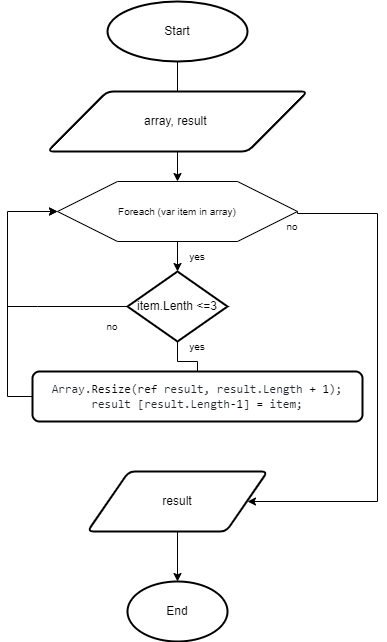

The diagram above was exported from draw.io. Its source (the exported page's mxGraphModel, read from the mxfile embedded in the PNG):
<mxGraphModel dx="1192" dy="738" grid="1" gridSize="10" guides="1" tooltips="1" connect="1" arrows="1" fold="1" page="1" pageScale="1" pageWidth="827" pageHeight="1169" math="0" shadow="0">
  <root>
    <mxCell id="0" />
    <mxCell id="1" parent="0" />
    <mxCell id="kR8WehCH31KyMWfQDRjT-14" value="" style="edgeStyle=orthogonalEdgeStyle;rounded=0;orthogonalLoop=1;jettySize=auto;html=1;" edge="1" parent="1" source="kR8WehCH31KyMWfQDRjT-1" target="kR8WehCH31KyMWfQDRjT-10">
      <mxGeometry relative="1" as="geometry" />
    </mxCell>
    <mxCell id="kR8WehCH31KyMWfQDRjT-1" value="Start" style="strokeWidth=2;html=1;shape=mxgraph.flowchart.start_1;whiteSpace=wrap;" vertex="1" parent="1">
      <mxGeometry x="230" y="10" width="140" height="60" as="geometry" />
    </mxCell>
    <mxCell id="kR8WehCH31KyMWfQDRjT-2" value="array, result&amp;nbsp;" style="shape=parallelogram;html=1;strokeWidth=2;perimeter=parallelogramPerimeter;whiteSpace=wrap;rounded=1;arcSize=12;size=0.23;" vertex="1" parent="1">
      <mxGeometry x="170" y="100" width="260" height="60" as="geometry" />
    </mxCell>
    <mxCell id="kR8WehCH31KyMWfQDRjT-18" value="" style="edgeStyle=orthogonalEdgeStyle;rounded=0;orthogonalLoop=1;jettySize=auto;html=1;fontSize=10;" edge="1" parent="1" source="kR8WehCH31KyMWfQDRjT-4" target="kR8WehCH31KyMWfQDRjT-17">
      <mxGeometry relative="1" as="geometry" />
    </mxCell>
    <mxCell id="kR8WehCH31KyMWfQDRjT-28" value="" style="edgeStyle=orthogonalEdgeStyle;rounded=0;orthogonalLoop=1;jettySize=auto;html=1;fontSize=10;entryX=0;entryY=0.5;entryDx=0;entryDy=0;startArrow=none;" edge="1" parent="1" target="kR8WehCH31KyMWfQDRjT-10">
      <mxGeometry relative="1" as="geometry">
        <mxPoint x="160" y="220" as="sourcePoint" />
        <mxPoint x="170" y="315" as="targetPoint" />
        <Array as="points">
          <mxPoint x="160" y="220" />
        </Array>
      </mxGeometry>
    </mxCell>
    <mxCell id="kR8WehCH31KyMWfQDRjT-4" value="item.Lenth &amp;lt;=3" style="strokeWidth=2;html=1;shape=mxgraph.flowchart.decision;whiteSpace=wrap;" vertex="1" parent="1">
      <mxGeometry x="250" y="280" width="100" height="70" as="geometry" />
    </mxCell>
    <mxCell id="kR8WehCH31KyMWfQDRjT-33" value="" style="edgeStyle=orthogonalEdgeStyle;rounded=0;orthogonalLoop=1;jettySize=auto;html=1;fontSize=10;" edge="1" parent="1" source="kR8WehCH31KyMWfQDRjT-5" target="kR8WehCH31KyMWfQDRjT-6">
      <mxGeometry relative="1" as="geometry" />
    </mxCell>
    <mxCell id="kR8WehCH31KyMWfQDRjT-5" value="result" style="shape=parallelogram;html=1;strokeWidth=2;perimeter=parallelogramPerimeter;whiteSpace=wrap;rounded=1;arcSize=12;size=0.23;" vertex="1" parent="1">
      <mxGeometry x="210" y="480" width="180" height="60" as="geometry" />
    </mxCell>
    <mxCell id="kR8WehCH31KyMWfQDRjT-6" value="End" style="strokeWidth=2;html=1;shape=mxgraph.flowchart.start_1;whiteSpace=wrap;" vertex="1" parent="1">
      <mxGeometry x="250" y="590" width="100" height="60" as="geometry" />
    </mxCell>
    <mxCell id="kR8WehCH31KyMWfQDRjT-13" value="" style="edgeStyle=orthogonalEdgeStyle;rounded=0;orthogonalLoop=1;jettySize=auto;html=1;" edge="1" parent="1" source="kR8WehCH31KyMWfQDRjT-10" target="kR8WehCH31KyMWfQDRjT-4">
      <mxGeometry relative="1" as="geometry" />
    </mxCell>
    <mxCell id="kR8WehCH31KyMWfQDRjT-21" value="" style="edgeStyle=orthogonalEdgeStyle;rounded=0;orthogonalLoop=1;jettySize=auto;html=1;fontSize=10;exitX=1;exitY=0.5;exitDx=0;exitDy=0;startArrow=none;" edge="1" parent="1" source="kR8WehCH31KyMWfQDRjT-10">
      <mxGeometry relative="1" as="geometry">
        <mxPoint x="370" y="510" as="targetPoint" />
        <Array as="points">
          <mxPoint x="420" y="222" />
          <mxPoint x="500" y="222" />
          <mxPoint x="500" y="510" />
        </Array>
      </mxGeometry>
    </mxCell>
    <mxCell id="kR8WehCH31KyMWfQDRjT-10" value="" style="verticalLabelPosition=bottom;verticalAlign=top;html=1;shape=hexagon;perimeter=hexagonPerimeter2;arcSize=6;size=0.25;" vertex="1" parent="1">
      <mxGeometry x="180" y="190" width="240" height="60" as="geometry" />
    </mxCell>
    <mxCell id="kR8WehCH31KyMWfQDRjT-15" value="Foreach (var item in array)" style="text;html=1;strokeColor=none;fillColor=none;align=center;verticalAlign=middle;whiteSpace=wrap;rounded=0;fontSize=10;" vertex="1" parent="1">
      <mxGeometry x="230" y="205" width="140" height="30" as="geometry" />
    </mxCell>
    <mxCell id="kR8WehCH31KyMWfQDRjT-31" value="" style="edgeStyle=orthogonalEdgeStyle;rounded=0;orthogonalLoop=1;jettySize=auto;html=1;fontSize=10;entryX=0;entryY=0.5;entryDx=0;entryDy=0;" edge="1" parent="1" source="kR8WehCH31KyMWfQDRjT-16" target="kR8WehCH31KyMWfQDRjT-10">
      <mxGeometry relative="1" as="geometry">
        <mxPoint x="160" y="220" as="targetPoint" />
        <Array as="points">
          <mxPoint x="130" y="405" />
          <mxPoint x="130" y="220" />
        </Array>
      </mxGeometry>
    </mxCell>
    <mxCell id="kR8WehCH31KyMWfQDRjT-16" value="" style="rounded=1;whiteSpace=wrap;html=1;absoluteArcSize=1;arcSize=14;strokeWidth=2;fontSize=10;" vertex="1" parent="1">
      <mxGeometry x="155" y="380" width="330" height="50" as="geometry" />
    </mxCell>
    <mxCell id="kR8WehCH31KyMWfQDRjT-17" value="&lt;span style=&quot;box-sizing: border-box; color: rgb(36, 41, 47); font-family: ui-monospace, SFMono-Regular, &amp;quot;SF Mono&amp;quot;, Menlo, Consolas, &amp;quot;Liberation Mono&amp;quot;, monospace; font-size: 12px; text-align: start; background-color: rgb(255, 255, 255);&quot; class=&quot;pl-smi&quot;&gt;Array&lt;/span&gt;&lt;span style=&quot;color: rgb(36, 41, 47); font-family: ui-monospace, SFMono-Regular, &amp;quot;SF Mono&amp;quot;, Menlo, Consolas, &amp;quot;Liberation Mono&amp;quot;, monospace; font-size: 12px; text-align: start; background-color: rgb(255, 255, 255);&quot;&gt;.&lt;/span&gt;&lt;span style=&quot;box-sizing: border-box; color: var(--color-prettylights-syntax-entity); font-family: ui-monospace, SFMono-Regular, &amp;quot;SF Mono&amp;quot;, Menlo, Consolas, &amp;quot;Liberation Mono&amp;quot;, monospace; font-size: 12px; text-align: start; background-color: rgb(255, 255, 255);&quot; class=&quot;pl-en&quot;&gt;Resize&lt;/span&gt;&lt;span style=&quot;color: rgb(36, 41, 47); font-family: ui-monospace, SFMono-Regular, &amp;quot;SF Mono&amp;quot;, Menlo, Consolas, &amp;quot;Liberation Mono&amp;quot;, monospace; font-size: 12px; text-align: start; background-color: rgb(255, 255, 255);&quot;&gt;(&lt;/span&gt;&lt;span style=&quot;box-sizing: border-box; color: var(--color-prettylights-syntax-keyword); font-family: ui-monospace, SFMono-Regular, &amp;quot;SF Mono&amp;quot;, Menlo, Consolas, &amp;quot;Liberation Mono&amp;quot;, monospace; font-size: 12px; text-align: start; background-color: rgb(255, 255, 255);&quot; class=&quot;pl-k&quot;&gt;ref&lt;/span&gt;&lt;span style=&quot;color: rgb(36, 41, 47); font-family: ui-monospace, SFMono-Regular, &amp;quot;SF Mono&amp;quot;, Menlo, Consolas, &amp;quot;Liberation Mono&amp;quot;, monospace; font-size: 12px; text-align: start; background-color: rgb(255, 255, 255);&quot;&gt; &lt;/span&gt;&lt;span style=&quot;box-sizing: border-box; color: rgb(36, 41, 47); font-family: ui-monospace, SFMono-Regular, &amp;quot;SF Mono&amp;quot;, Menlo, Consolas, &amp;quot;Liberation Mono&amp;quot;, monospace; font-size: 12px; text-align: start; background-color: rgb(255, 255, 255);&quot; class=&quot;pl-smi&quot;&gt;result&lt;/span&gt;&lt;span style=&quot;color: rgb(36, 41, 47); font-family: ui-monospace, SFMono-Regular, &amp;quot;SF Mono&amp;quot;, Menlo, Consolas, &amp;quot;Liberation Mono&amp;quot;, monospace; font-size: 12px; text-align: start; background-color: rgb(255, 255, 255);&quot;&gt;, &lt;/span&gt;&lt;span style=&quot;box-sizing: border-box; color: rgb(36, 41, 47); font-family: ui-monospace, SFMono-Regular, &amp;quot;SF Mono&amp;quot;, Menlo, Consolas, &amp;quot;Liberation Mono&amp;quot;, monospace; font-size: 12px; text-align: start; background-color: rgb(255, 255, 255);&quot; class=&quot;pl-smi&quot;&gt;result&lt;/span&gt;&lt;span style=&quot;color: rgb(36, 41, 47); font-family: ui-monospace, SFMono-Regular, &amp;quot;SF Mono&amp;quot;, Menlo, Consolas, &amp;quot;Liberation Mono&amp;quot;, monospace; font-size: 12px; text-align: start; background-color: rgb(255, 255, 255);&quot;&gt;.&lt;/span&gt;&lt;span style=&quot;box-sizing: border-box; color: rgb(36, 41, 47); font-family: ui-monospace, SFMono-Regular, &amp;quot;SF Mono&amp;quot;, Menlo, Consolas, &amp;quot;Liberation Mono&amp;quot;, monospace; font-size: 12px; text-align: start; background-color: rgb(255, 255, 255);&quot; class=&quot;pl-smi&quot;&gt;Length&lt;/span&gt;&lt;span style=&quot;color: rgb(36, 41, 47); font-family: ui-monospace, SFMono-Regular, &amp;quot;SF Mono&amp;quot;, Menlo, Consolas, &amp;quot;Liberation Mono&amp;quot;, monospace; font-size: 12px; text-align: start; background-color: rgb(255, 255, 255);&quot;&gt; &lt;/span&gt;&lt;span style=&quot;box-sizing: border-box; color: var(--color-prettylights-syntax-keyword); font-family: ui-monospace, SFMono-Regular, &amp;quot;SF Mono&amp;quot;, Menlo, Consolas, &amp;quot;Liberation Mono&amp;quot;, monospace; font-size: 12px; text-align: start; background-color: rgb(255, 255, 255);&quot; class=&quot;pl-k&quot;&gt;+&lt;/span&gt;&lt;span style=&quot;color: rgb(36, 41, 47); font-family: ui-monospace, SFMono-Regular, &amp;quot;SF Mono&amp;quot;, Menlo, Consolas, &amp;quot;Liberation Mono&amp;quot;, monospace; font-size: 12px; text-align: start; background-color: rgb(255, 255, 255);&quot;&gt; &lt;/span&gt;&lt;span style=&quot;box-sizing: border-box; color: var(--color-prettylights-syntax-constant); font-family: ui-monospace, SFMono-Regular, &amp;quot;SF Mono&amp;quot;, Menlo, Consolas, &amp;quot;Liberation Mono&amp;quot;, monospace; font-size: 12px; text-align: start; background-color: rgb(255, 255, 255);&quot; class=&quot;pl-c1&quot;&gt;1&lt;/span&gt;&lt;span style=&quot;color: rgb(36, 41, 47); font-family: ui-monospace, SFMono-Regular, &amp;quot;SF Mono&amp;quot;, Menlo, Consolas, &amp;quot;Liberation Mono&amp;quot;, monospace; font-size: 12px; text-align: start; background-color: rgb(255, 255, 255);&quot;&gt;);&lt;br&gt;&lt;/span&gt;&lt;span style=&quot;box-sizing: border-box; color: rgb(36, 41, 47); font-family: ui-monospace, SFMono-Regular, &amp;quot;SF Mono&amp;quot;, Menlo, Consolas, &amp;quot;Liberation Mono&amp;quot;, monospace; font-size: 12px; text-align: start; background-color: rgb(255, 255, 255);&quot; class=&quot;pl-smi&quot;&gt;result&lt;/span&gt;&lt;span style=&quot;color: rgb(36, 41, 47); font-family: ui-monospace, SFMono-Regular, &amp;quot;SF Mono&amp;quot;, Menlo, Consolas, &amp;quot;Liberation Mono&amp;quot;, monospace; font-size: 12px; text-align: start; background-color: rgb(255, 255, 255);&quot;&gt; [&lt;/span&gt;&lt;span style=&quot;box-sizing: border-box; color: rgb(36, 41, 47); font-family: ui-monospace, SFMono-Regular, &amp;quot;SF Mono&amp;quot;, Menlo, Consolas, &amp;quot;Liberation Mono&amp;quot;, monospace; font-size: 12px; text-align: start; background-color: rgb(255, 255, 255);&quot; class=&quot;pl-smi&quot;&gt;result&lt;/span&gt;&lt;span style=&quot;color: rgb(36, 41, 47); font-family: ui-monospace, SFMono-Regular, &amp;quot;SF Mono&amp;quot;, Menlo, Consolas, &amp;quot;Liberation Mono&amp;quot;, monospace; font-size: 12px; text-align: start; background-color: rgb(255, 255, 255);&quot;&gt;.&lt;/span&gt;&lt;span style=&quot;box-sizing: border-box; color: rgb(36, 41, 47); font-family: ui-monospace, SFMono-Regular, &amp;quot;SF Mono&amp;quot;, Menlo, Consolas, &amp;quot;Liberation Mono&amp;quot;, monospace; font-size: 12px; text-align: start; background-color: rgb(255, 255, 255);&quot; class=&quot;pl-smi&quot;&gt;Length&lt;/span&gt;&lt;span style=&quot;box-sizing: border-box; color: var(--color-prettylights-syntax-keyword); font-family: ui-monospace, SFMono-Regular, &amp;quot;SF Mono&amp;quot;, Menlo, Consolas, &amp;quot;Liberation Mono&amp;quot;, monospace; font-size: 12px; text-align: start; background-color: rgb(255, 255, 255);&quot; class=&quot;pl-k&quot;&gt;-&lt;/span&gt;&lt;span style=&quot;box-sizing: border-box; color: var(--color-prettylights-syntax-constant); font-family: ui-monospace, SFMono-Regular, &amp;quot;SF Mono&amp;quot;, Menlo, Consolas, &amp;quot;Liberation Mono&amp;quot;, monospace; font-size: 12px; text-align: start; background-color: rgb(255, 255, 255);&quot; class=&quot;pl-c1&quot;&gt;1&lt;/span&gt;&lt;span style=&quot;color: rgb(36, 41, 47); font-family: ui-monospace, SFMono-Regular, &amp;quot;SF Mono&amp;quot;, Menlo, Consolas, &amp;quot;Liberation Mono&amp;quot;, monospace; font-size: 12px; text-align: start; background-color: rgb(255, 255, 255);&quot;&gt;] &lt;/span&gt;&lt;span style=&quot;box-sizing: border-box; color: var(--color-prettylights-syntax-keyword); font-family: ui-monospace, SFMono-Regular, &amp;quot;SF Mono&amp;quot;, Menlo, Consolas, &amp;quot;Liberation Mono&amp;quot;, monospace; font-size: 12px; text-align: start; background-color: rgb(255, 255, 255);&quot; class=&quot;pl-k&quot;&gt;=&lt;/span&gt;&lt;span style=&quot;color: rgb(36, 41, 47); font-family: ui-monospace, SFMono-Regular, &amp;quot;SF Mono&amp;quot;, Menlo, Consolas, &amp;quot;Liberation Mono&amp;quot;, monospace; font-size: 12px; text-align: start; background-color: rgb(255, 255, 255);&quot;&gt; &lt;/span&gt;&lt;span style=&quot;box-sizing: border-box; color: rgb(36, 41, 47); font-family: ui-monospace, SFMono-Regular, &amp;quot;SF Mono&amp;quot;, Menlo, Consolas, &amp;quot;Liberation Mono&amp;quot;, monospace; font-size: 12px; text-align: start; background-color: rgb(255, 255, 255);&quot; class=&quot;pl-smi&quot;&gt;item&lt;/span&gt;&lt;span style=&quot;color: rgb(36, 41, 47); font-family: ui-monospace, SFMono-Regular, &amp;quot;SF Mono&amp;quot;, Menlo, Consolas, &amp;quot;Liberation Mono&amp;quot;, monospace; font-size: 12px; text-align: start; background-color: rgb(255, 255, 255);&quot;&gt;;&lt;/span&gt;&lt;span style=&quot;color: rgb(36, 41, 47); font-family: ui-monospace, SFMono-Regular, &amp;quot;SF Mono&amp;quot;, Menlo, Consolas, &amp;quot;Liberation Mono&amp;quot;, monospace; font-size: 12px; text-align: start; background-color: rgb(255, 255, 255);&quot;&gt;&lt;br&gt;&lt;/span&gt;" style="text;html=1;strokeColor=none;fillColor=none;align=center;verticalAlign=middle;whiteSpace=wrap;rounded=0;fontSize=10;" vertex="1" parent="1">
      <mxGeometry x="160" y="390" width="320" height="30" as="geometry" />
    </mxCell>
    <mxCell id="kR8WehCH31KyMWfQDRjT-19" value="yes" style="text;html=1;strokeColor=none;fillColor=none;align=center;verticalAlign=middle;whiteSpace=wrap;rounded=0;fontSize=10;" vertex="1" parent="1">
      <mxGeometry x="305" y="250" width="30" height="30" as="geometry" />
    </mxCell>
    <mxCell id="kR8WehCH31KyMWfQDRjT-22" value="no" style="text;html=1;strokeColor=none;fillColor=none;align=center;verticalAlign=middle;whiteSpace=wrap;rounded=0;fontSize=10;" vertex="1" parent="1">
      <mxGeometry x="400" y="220" width="30" height="30" as="geometry" />
    </mxCell>
    <mxCell id="kR8WehCH31KyMWfQDRjT-26" value="yes" style="text;html=1;strokeColor=none;fillColor=none;align=center;verticalAlign=middle;whiteSpace=wrap;rounded=0;fontSize=10;" vertex="1" parent="1">
      <mxGeometry x="305" y="340" width="30" height="30" as="geometry" />
    </mxCell>
    <mxCell id="kR8WehCH31KyMWfQDRjT-29" value="no" style="text;html=1;strokeColor=none;fillColor=none;align=center;verticalAlign=middle;whiteSpace=wrap;rounded=0;fontSize=10;" vertex="1" parent="1">
      <mxGeometry x="220" y="320" width="30" height="30" as="geometry" />
    </mxCell>
    <mxCell id="kR8WehCH31KyMWfQDRjT-32" value="" style="edgeStyle=orthogonalEdgeStyle;rounded=0;orthogonalLoop=1;jettySize=auto;html=1;fontSize=10;endArrow=none;" edge="1" parent="1" source="kR8WehCH31KyMWfQDRjT-4">
      <mxGeometry relative="1" as="geometry">
        <mxPoint x="250" y="315" as="sourcePoint" />
        <mxPoint x="130" y="315" as="targetPoint" />
        <Array as="points">
          <mxPoint x="160" y="315" />
        </Array>
      </mxGeometry>
    </mxCell>
  </root>
</mxGraphModel>